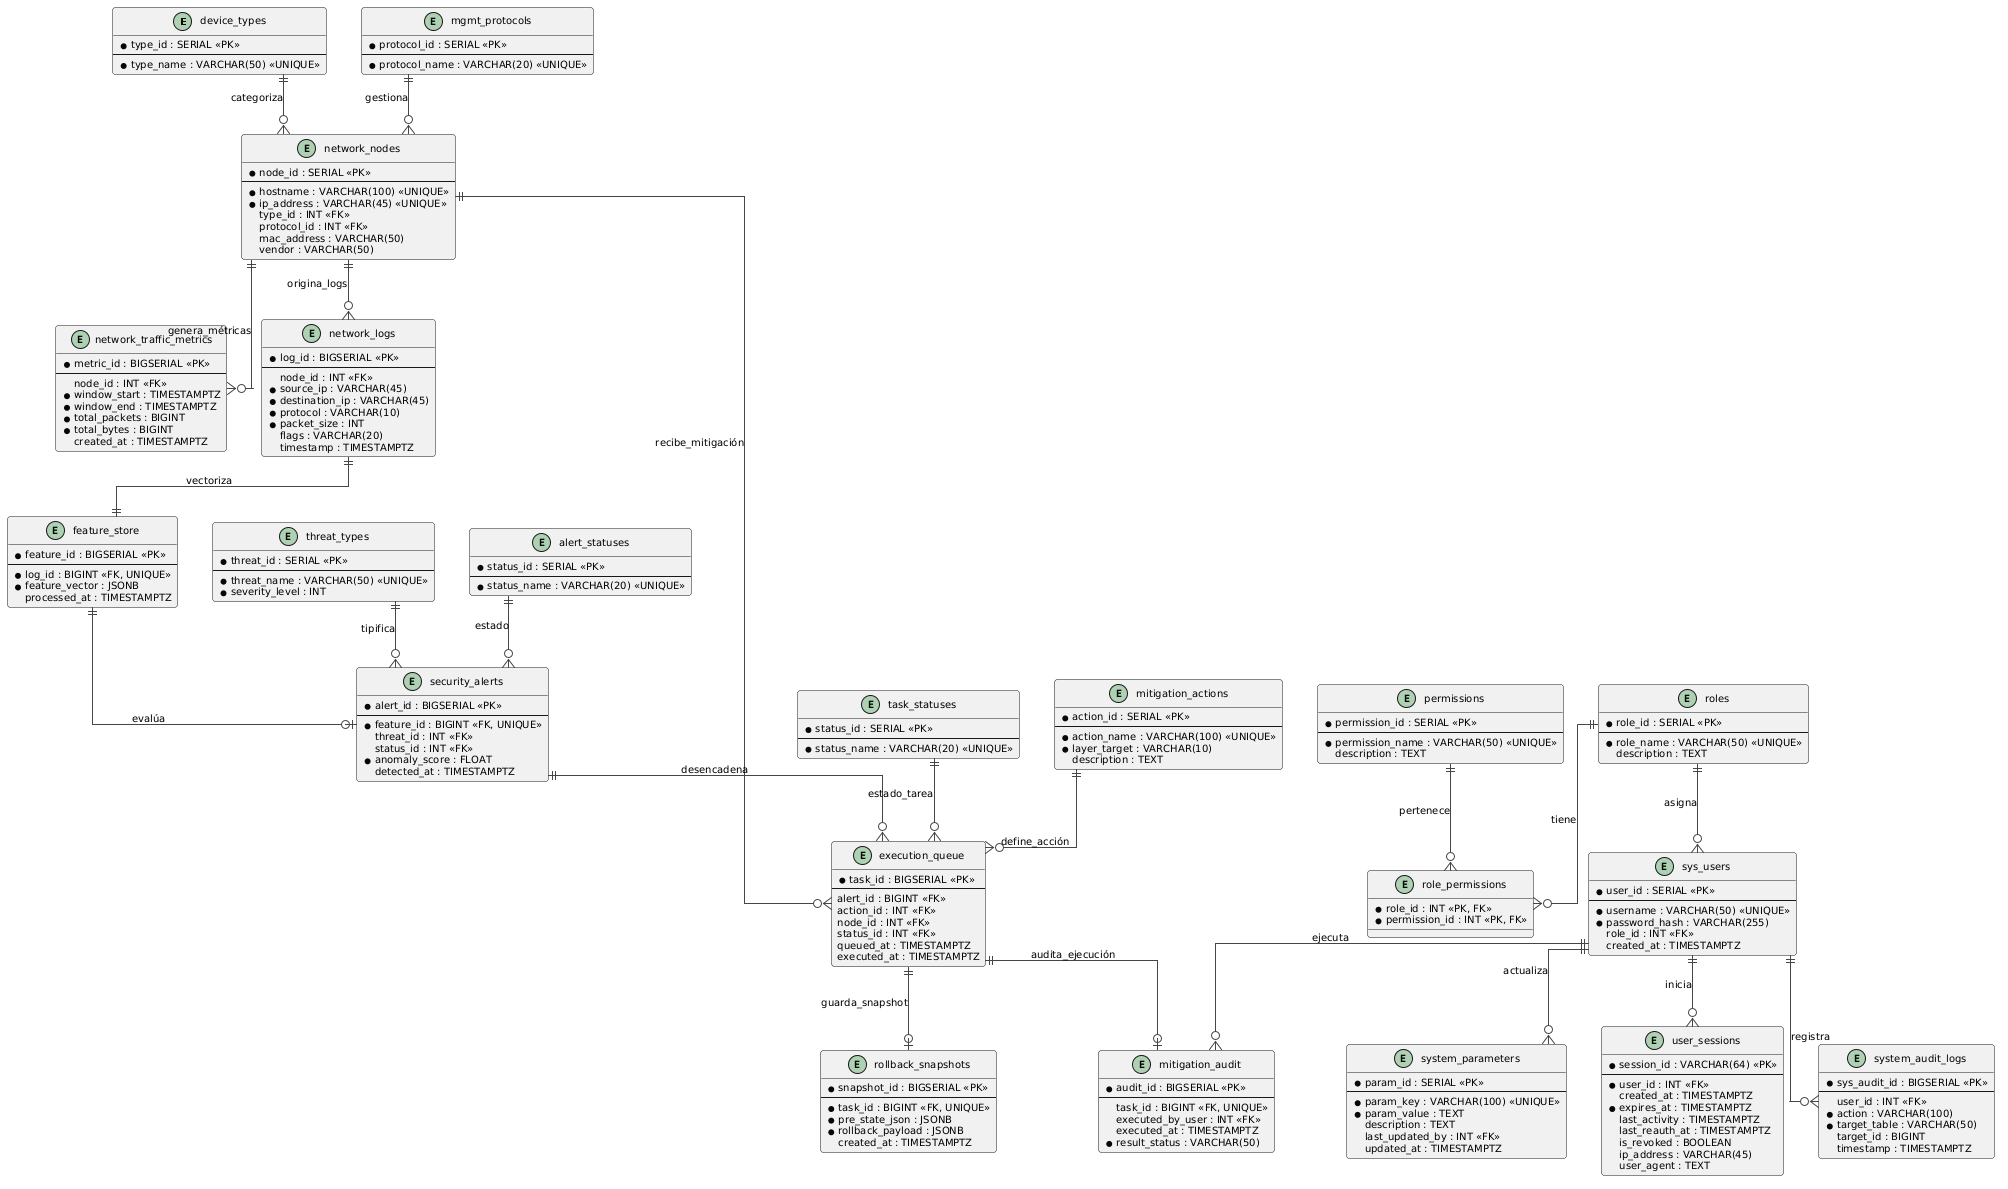

The diagram above was rendered by PlantUML. Its source (embedded in the PNG):
@startuml modelo_entidad_relacion_bcnf
!theme vibrant
skinparam linetype ortho
skinparam roundcorner 6
skinparam defaultFontName Arial
skinparam defaultFontSize 10

entity "device_types" as device_types {
    * type_id : SERIAL <<PK>>
    --
    * type_name : VARCHAR(50) <<UNIQUE>>
}

entity "mgmt_protocols" as mgmt_protocols {
    * protocol_id : SERIAL <<PK>>
    --
    * protocol_name : VARCHAR(20) <<UNIQUE>>
}

entity "threat_types" as threat_types {
    * threat_id : SERIAL <<PK>>
    --
    * threat_name : VARCHAR(50) <<UNIQUE>>
    * severity_level : INT
}

entity "alert_statuses" as alert_statuses {
    * status_id : SERIAL <<PK>>
    --
    * status_name : VARCHAR(20) <<UNIQUE>>
}

entity "task_statuses" as task_statuses {
    * status_id : SERIAL <<PK>>
    --
    * status_name : VARCHAR(20) <<UNIQUE>>
}

entity "roles" as roles {
    * role_id : SERIAL <<PK>>
    --
    * role_name : VARCHAR(50) <<UNIQUE>>
    description : TEXT
}

entity "permissions" as permissions {
    * permission_id : SERIAL <<PK>>
    --
    * permission_name : VARCHAR(50) <<UNIQUE>>
    description : TEXT
}

entity "role_permissions" as role_permissions {
    * role_id : INT <<PK, FK>>
    * permission_id : INT <<PK, FK>>
}

entity "sys_users" as sys_users {
    * user_id : SERIAL <<PK>>
    --
    * username : VARCHAR(50) <<UNIQUE>>
    * password_hash : VARCHAR(255)
    role_id : INT <<FK>>
    created_at : TIMESTAMPTZ
}

entity "system_parameters" as system_parameters {
    * param_id : SERIAL <<PK>>
    --
    * param_key : VARCHAR(100) <<UNIQUE>>
    * param_value : TEXT
    description : TEXT
    last_updated_by : INT <<FK>>
    updated_at : TIMESTAMPTZ
}

entity "user_sessions" as user_sessions {
    * session_id : VARCHAR(64) <<PK>>
    --
    * user_id : INT <<FK>>
    created_at : TIMESTAMPTZ
    * expires_at : TIMESTAMPTZ
    last_activity : TIMESTAMPTZ
    last_reauth_at : TIMESTAMPTZ
    is_revoked : BOOLEAN
    ip_address : VARCHAR(45)
    user_agent : TEXT
}

entity "network_nodes" as network_nodes {
    * node_id : SERIAL <<PK>>
    --
    * hostname : VARCHAR(100) <<UNIQUE>>
    * ip_address : VARCHAR(45) <<UNIQUE>>
    type_id : INT <<FK>>
    protocol_id : INT <<FK>>
    mac_address : VARCHAR(50)
    vendor : VARCHAR(50)
}

entity "network_traffic_metrics" as network_traffic_metrics {
    * metric_id : BIGSERIAL <<PK>>
    --
    node_id : INT <<FK>>
    * window_start : TIMESTAMPTZ
    * window_end : TIMESTAMPTZ
    * total_packets : BIGINT
    * total_bytes : BIGINT
    created_at : TIMESTAMPTZ
}

entity "network_logs" as network_logs {
    * log_id : BIGSERIAL <<PK>>
    --
    node_id : INT <<FK>>
    * source_ip : VARCHAR(45)
    * destination_ip : VARCHAR(45)
    * protocol : VARCHAR(10)
    * packet_size : INT
    flags : VARCHAR(20)
    timestamp : TIMESTAMPTZ
}

entity "feature_store" as feature_store {
    * feature_id : BIGSERIAL <<PK>>
    --
    * log_id : BIGINT <<FK, UNIQUE>>
    * feature_vector : JSONB
    processed_at : TIMESTAMPTZ
}

entity "mitigation_actions" as mitigation_actions {
    * action_id : SERIAL <<PK>>
    --
    * action_name : VARCHAR(100) <<UNIQUE>>
    * layer_target : VARCHAR(10)
    description : TEXT
}

entity "security_alerts" as security_alerts {
    * alert_id : BIGSERIAL <<PK>>
    --
    * feature_id : BIGINT <<FK, UNIQUE>>
    threat_id : INT <<FK>>
    status_id : INT <<FK>>
    * anomaly_score : FLOAT
    detected_at : TIMESTAMPTZ
}

entity "execution_queue" as execution_queue {
    * task_id : BIGSERIAL <<PK>>
    --
    alert_id : BIGINT <<FK>>
    action_id : INT <<FK>>
    node_id : INT <<FK>>
    status_id : INT <<FK>>
    queued_at : TIMESTAMPTZ
    executed_at : TIMESTAMPTZ
}

entity "rollback_snapshots" as rollback_snapshots {
    * snapshot_id : BIGSERIAL <<PK>>
    --
    * task_id : BIGINT <<FK, UNIQUE>>
    * pre_state_json : JSONB
    * rollback_payload : JSONB
    created_at : TIMESTAMPTZ
}

entity "mitigation_audit" as mitigation_audit {
    * audit_id : BIGSERIAL <<PK>>
    --
    task_id : BIGINT <<FK, UNIQUE>>
    executed_by_user : INT <<FK>>
    executed_at : TIMESTAMPTZ
    * result_status : VARCHAR(50)
}

entity "system_audit_logs" as system_audit_logs {
    * sys_audit_id : BIGSERIAL <<PK>>
    --
    user_id : INT <<FK>>
    * action : VARCHAR(100)
    * target_table : VARCHAR(50)
    target_id : BIGINT
    timestamp : TIMESTAMPTZ
}

roles ||--o{ sys_users : "asigna"
roles ||--o{ role_permissions : "tiene"
permissions ||--o{ role_permissions : "pertenece"
sys_users ||--o{ user_sessions : "inicia"
sys_users ||--o{ system_parameters : "actualiza"
sys_users ||--o{ system_audit_logs : "registra"
sys_users ||--o{ mitigation_audit : "ejecuta"

device_types ||--o{ network_nodes : "categoriza"
mgmt_protocols ||--o{ network_nodes : "gestiona"

network_nodes ||--o{ network_traffic_metrics : "genera_métricas"
network_nodes ||--o{ network_logs : "origina_logs"
network_nodes ||--o{ execution_queue : "recibe_mitigación"

network_logs ||--|| feature_store : "vectoriza"
feature_store ||--o| security_alerts : "evalúa"
threat_types ||--o{ security_alerts : "tipifica"
alert_statuses ||--o{ security_alerts : "estado"

security_alerts ||--o{ execution_queue : "desencadena"
mitigation_actions ||--o{ execution_queue : "define_acción"
task_statuses ||--o{ execution_queue : "estado_tarea"

execution_queue ||--o| rollback_snapshots : "guarda_snapshot"
execution_queue ||--o| mitigation_audit : "audita_ejecución"

@enduml